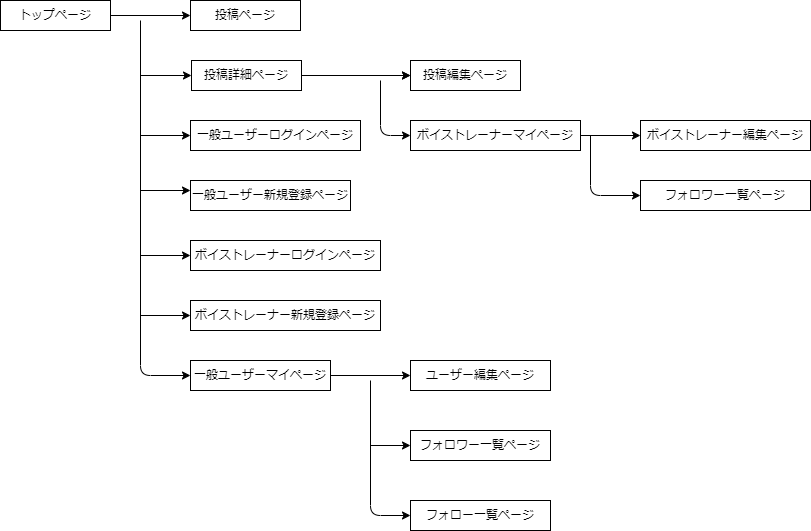

The diagram above was exported from draw.io. Its source (the exported page's mxGraphModel, read from the mxfile embedded in the PNG):
<mxGraphModel dx="674" dy="347" grid="1" gridSize="10" guides="1" tooltips="1" connect="1" arrows="1" fold="1" page="1" pageScale="1" pageWidth="850" pageHeight="1100" math="0" shadow="0">
  <root>
    <mxCell id="0" />
    <mxCell id="1" parent="0" />
    <mxCell id="76" value="" style="edgeStyle=none;html=1;" edge="1" parent="1" source="78" target="79">
      <mxGeometry relative="1" as="geometry">
        <Array as="points" />
      </mxGeometry>
    </mxCell>
    <mxCell id="77" style="html=1;entryX=0;entryY=0.5;entryDx=0;entryDy=0;" edge="1" parent="1" target="91">
      <mxGeometry relative="1" as="geometry">
        <mxPoint x="170" y="631.6666870117188" as="targetPoint" />
        <mxPoint x="170" y="270" as="sourcePoint" />
        <Array as="points">
          <mxPoint x="170" y="625" />
        </Array>
      </mxGeometry>
    </mxCell>
    <mxCell id="78" value="トップページ" style="rounded=0;whiteSpace=wrap;html=1;" vertex="1" parent="1">
      <mxGeometry x="30" y="250" width="110" height="30" as="geometry" />
    </mxCell>
    <mxCell id="79" value="投稿ページ" style="rounded=0;whiteSpace=wrap;html=1;" vertex="1" parent="1">
      <mxGeometry x="220" y="250" width="110" height="30" as="geometry" />
    </mxCell>
    <mxCell id="80" value="" style="edgeStyle=none;html=1;" edge="1" parent="1" source="82" target="92">
      <mxGeometry relative="1" as="geometry" />
    </mxCell>
    <mxCell id="81" value="" style="edgeStyle=none;html=1;" edge="1" parent="1" source="82" target="92">
      <mxGeometry relative="1" as="geometry">
        <Array as="points">
          <mxPoint x="400" y="325" />
        </Array>
      </mxGeometry>
    </mxCell>
    <mxCell id="82" value="投稿詳細ページ" style="rounded=0;whiteSpace=wrap;html=1;" vertex="1" parent="1">
      <mxGeometry x="221" y="310" width="110" height="30" as="geometry" />
    </mxCell>
    <mxCell id="83" style="edgeStyle=none;html=1;exitX=1;exitY=0.75;exitDx=0;exitDy=0;" edge="1" parent="1" source="85">
      <mxGeometry relative="1" as="geometry">
        <mxPoint x="360" y="393" as="targetPoint" />
      </mxGeometry>
    </mxCell>
    <mxCell id="84" value="" style="edgeStyle=none;html=1;entryX=0;entryY=0.5;entryDx=0;entryDy=0;" edge="1" parent="1" target="95">
      <mxGeometry relative="1" as="geometry">
        <mxPoint x="410" y="330" as="sourcePoint" />
        <Array as="points">
          <mxPoint x="410" y="385" />
        </Array>
      </mxGeometry>
    </mxCell>
    <mxCell id="85" value="一般ユーザーログインページ" style="rounded=0;whiteSpace=wrap;html=1;" vertex="1" parent="1">
      <mxGeometry x="220" y="370" width="170" height="30" as="geometry" />
    </mxCell>
    <mxCell id="86" value="一般ユーザー新規登録ページ" style="rounded=0;whiteSpace=wrap;html=1;" vertex="1" parent="1">
      <mxGeometry x="220" y="430" width="160" height="30" as="geometry" />
    </mxCell>
    <mxCell id="87" value="ボイストレーナーログインページ" style="rounded=0;whiteSpace=wrap;html=1;" vertex="1" parent="1">
      <mxGeometry x="220" y="490" width="190" height="30" as="geometry" />
    </mxCell>
    <mxCell id="88" value="ボイストレーナー新規登録ページ" style="rounded=0;whiteSpace=wrap;html=1;" vertex="1" parent="1">
      <mxGeometry x="220" y="550" width="190" height="30" as="geometry" />
    </mxCell>
    <mxCell id="89" value="" style="edgeStyle=none;html=1;" edge="1" parent="1" source="91" target="98">
      <mxGeometry relative="1" as="geometry" />
    </mxCell>
    <mxCell id="90" value="" style="edgeStyle=none;html=1;entryX=0;entryY=0.5;entryDx=0;entryDy=0;" edge="1" parent="1" target="100">
      <mxGeometry relative="1" as="geometry">
        <mxPoint x="400" y="630" as="sourcePoint" />
        <mxPoint x="400" y="760" as="targetPoint" />
        <Array as="points">
          <mxPoint x="400" y="765" />
        </Array>
      </mxGeometry>
    </mxCell>
    <mxCell id="91" value="一般ユーザーマイページ" style="rounded=0;whiteSpace=wrap;html=1;" vertex="1" parent="1">
      <mxGeometry x="220" y="610" width="140" height="30" as="geometry" />
    </mxCell>
    <mxCell id="92" value="投稿編集ページ" style="rounded=0;whiteSpace=wrap;html=1;" vertex="1" parent="1">
      <mxGeometry x="440" y="310" width="110" height="30" as="geometry" />
    </mxCell>
    <mxCell id="93" value="" style="edgeStyle=none;html=1;" edge="1" parent="1" source="95" target="96">
      <mxGeometry relative="1" as="geometry" />
    </mxCell>
    <mxCell id="94" value="" style="edgeStyle=none;html=1;entryX=0;entryY=0.5;entryDx=0;entryDy=0;" edge="1" parent="1" target="97">
      <mxGeometry relative="1" as="geometry">
        <mxPoint x="620" y="385" as="sourcePoint" />
        <mxPoint x="505" y="480" as="targetPoint" />
        <Array as="points">
          <mxPoint x="620" y="445" />
        </Array>
      </mxGeometry>
    </mxCell>
    <mxCell id="95" value="ボイストレーナーマイページ" style="rounded=0;whiteSpace=wrap;html=1;" vertex="1" parent="1">
      <mxGeometry x="440" y="370" width="170" height="30" as="geometry" />
    </mxCell>
    <mxCell id="96" value="ボイストレーナー編集ページ" style="rounded=0;whiteSpace=wrap;html=1;" vertex="1" parent="1">
      <mxGeometry x="670" y="370" width="170" height="30" as="geometry" />
    </mxCell>
    <mxCell id="97" value="フォロワー一覧ページ" style="rounded=0;whiteSpace=wrap;html=1;" vertex="1" parent="1">
      <mxGeometry x="670" y="430" width="170" height="30" as="geometry" />
    </mxCell>
    <mxCell id="98" value="ユーザー編集ページ" style="rounded=0;whiteSpace=wrap;html=1;" vertex="1" parent="1">
      <mxGeometry x="440" y="610" width="140" height="30" as="geometry" />
    </mxCell>
    <mxCell id="99" value="フォロワー一覧ページ" style="rounded=0;whiteSpace=wrap;html=1;" vertex="1" parent="1">
      <mxGeometry x="440" y="680" width="140" height="30" as="geometry" />
    </mxCell>
    <mxCell id="100" value="フォロー一覧ページ" style="rounded=0;whiteSpace=wrap;html=1;" vertex="1" parent="1">
      <mxGeometry x="440" y="750" width="140" height="30" as="geometry" />
    </mxCell>
    <mxCell id="101" value="" style="endArrow=classic;html=1;entryX=0;entryY=0.5;entryDx=0;entryDy=0;" edge="1" parent="1" target="82">
      <mxGeometry width="50" height="50" relative="1" as="geometry">
        <mxPoint x="170" y="325" as="sourcePoint" />
        <mxPoint x="220" y="360" as="targetPoint" />
      </mxGeometry>
    </mxCell>
    <mxCell id="102" value="" style="endArrow=classic;html=1;entryX=0;entryY=0.5;entryDx=0;entryDy=0;" edge="1" parent="1" target="85">
      <mxGeometry width="50" height="50" relative="1" as="geometry">
        <mxPoint x="170" y="385" as="sourcePoint" />
        <mxPoint x="220" y="360" as="targetPoint" />
      </mxGeometry>
    </mxCell>
    <mxCell id="103" value="" style="endArrow=classic;html=1;" edge="1" parent="1">
      <mxGeometry width="50" height="50" relative="1" as="geometry">
        <mxPoint x="170" y="440" as="sourcePoint" />
        <mxPoint x="220" y="440" as="targetPoint" />
      </mxGeometry>
    </mxCell>
    <mxCell id="104" value="" style="endArrow=classic;html=1;entryX=0;entryY=0.5;entryDx=0;entryDy=0;" edge="1" parent="1" target="87">
      <mxGeometry width="50" height="50" relative="1" as="geometry">
        <mxPoint x="170" y="505" as="sourcePoint" />
        <mxPoint x="220" y="610" as="targetPoint" />
      </mxGeometry>
    </mxCell>
    <mxCell id="105" value="" style="endArrow=classic;html=1;entryX=0;entryY=0.5;entryDx=0;entryDy=0;" edge="1" parent="1" target="88">
      <mxGeometry width="50" height="50" relative="1" as="geometry">
        <mxPoint x="170" y="565" as="sourcePoint" />
        <mxPoint x="220" y="530" as="targetPoint" />
      </mxGeometry>
    </mxCell>
    <mxCell id="106" value="" style="endArrow=classic;html=1;entryX=0;entryY=0.5;entryDx=0;entryDy=0;" edge="1" parent="1" target="99">
      <mxGeometry width="50" height="50" relative="1" as="geometry">
        <mxPoint x="400" y="695" as="sourcePoint" />
        <mxPoint x="380" y="720" as="targetPoint" />
        <Array as="points" />
      </mxGeometry>
    </mxCell>
  </root>
</mxGraphModel>